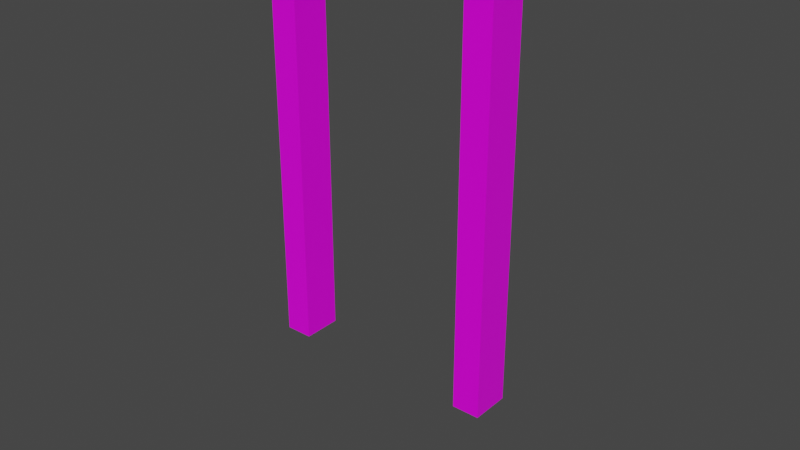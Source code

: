 # Source: door_frame.blend  (saved by Blender 3.3.6; exported with 4.5.12 LTS)
import bpy
from mathutils import Matrix  # noqa: F401  (used for matrix-valued properties, if any)

bpy.ops.wm.read_factory_settings(use_empty=True)
scene = bpy.context.scene
scene.name = 'Scene'

# ---- collections
col_collection = bpy.data.collections.new('Collection'); scene.collection.children.link(col_collection)

# ---- images (referenced by path relative to the original .blend; pixels are not part of the script)
import os
ASSET_DIR = os.environ.get("B2B_ASSET_DIR", "")  # directory of the original .blend (textures are referenced by path, not embedded)
HERE = os.path.dirname(os.path.abspath(__file__))  # packed textures are extracted next to this script under _unpacked/

def load_image(name, relpath, width, height, colorspace="sRGB"):
    """Load a texture the original file referenced (path relative to the .blend, or extracted next to this script)."""
    p = next((c for c in (os.path.join(HERE, relpath), os.path.join(ASSET_DIR, relpath)) if relpath and os.path.exists(c)), "")
    if p:
        img = bpy.data.images.load(p, check_existing=True)
        img.name = name
    else:  # same state as the original file: an image datablock whose file is absent (Cycles renders it pink)
        img = bpy.data.images.new(name, width, height)
        img.source = "FILE"
        img.filepath = "//" + (relpath or name)
    img.colorspace_settings.name = colorspace
    return img
img_textures_png = load_image('Textures.png', 'Textures.png', 1024, 1024, 'sRGB')

# ---- materials (node trees are filled in below, after node groups)
mat_material_001 = bpy.data.materials.new('Material.001')
mat_material_001.use_transparent_shadow = False
mat_material_001.diffuse_color = (1.0, 1.0, 1.0, 1.0)
mat_material_001.roughness = 0.364
mat_material_001.specular_intensity = 0.4145

# ---- material node trees
mat_material_001.use_nodes = True; mat_material_001.node_tree.nodes.clear()
_N = mat_material_001.node_tree.nodes; _L = mat_material_001.node_tree.links
n0 = _N.new('ShaderNodeBsdfPrincipled'); n0.name = 'Principled BSDF'; n0.location = (10, 300)
n0.distribution = 'GGX'
n0.subsurface_method = 'RANDOM_WALK_SKIN'
n0.inputs[2].default_value = 0.364
n0.inputs[3].default_value = 1.45
n0.inputs[13].default_value = 0.4145
n0.inputs[27].default_value = (0.0, 0.0, 0.0, 1.0)
n0.inputs[28].default_value = 1.0
n1 = _N.new('ShaderNodeOutputMaterial'); n1.name = 'Material Output'; n1.location = (300, 300)
n2 = _N.new('ShaderNodeNormalMap'); n2.name = 'Normal Map'; n2.location = (-300, -300)
n2.label = 'Normal/Map'
n2.inputs[0].default_value = 0.0
n3 = _N.new('ShaderNodeTexImage'); n3.name = 'Image Texture'; n3.location = (-300, 600)
n3.image = img_textures_png
_L.new(n0.outputs[0], n1.inputs[0])
_L.new(n2.outputs[0], n0.inputs[5])
_L.new(n3.outputs[0], n0.inputs[0])
n1.is_active_output = True

# ---- world
world_world = bpy.data.worlds.new('World'); scene.world = world_world
world_world.use_nodes = True; world_world.node_tree.nodes.clear()
_N = world_world.node_tree.nodes; _L = world_world.node_tree.links
n0 = _N.new('ShaderNodeOutputWorld'); n0.name = 'World Output'; n0.location = (300, 300)
n1 = _N.new('ShaderNodeBackground'); n1.name = 'Background'; n1.location = (10, 300)
n1.inputs[0].default_value = (0.05088, 0.05088, 0.05088, 1.0)
_L.new(n1.outputs[0], n0.inputs[0])
n0.is_active_output = True
world_world.color = (0.05088, 0.05088, 0.05088)
world_world.use_sun_shadow = False
world_world.sun_shadow_jitter_overblur = 0.0

# ---- meshes
me_mesh_183 = bpy.data.meshes.new('Mesh.183')
me_mesh_183.from_pydata([(1.248, 2.415, 0.1102), (1.248, 1.372e-07, 0.1102), (-0.09297, 2.415, 0.1102), (-0.09297, 1.795e-08, 0.1102), (1.092, 2.269, 0.1102), (1.092, 1.372e-07, 0.1102), (0.06281, 2.269, 0.1102), (0.06281, 1.795e-08, 0.1102), (1.248, 2.415, -0.1102), (1.248, 1.013e-07, -0.1102), (-0.09297, 2.415, -0.1102), (-0.09297, -1.795e-08, -0.1102), (1.092, 2.269, -0.1102), (1.092, 1.013e-07, -0.1102), (0.06281, 2.269, -0.1102), (0.06281, -1.795e-08, -0.1102), (1.248, 2.415, -9.454e-07), (1.248, 1.192e-07, -5.52e-07), (-0.09297, 2.415, -8.442e-07), (-0.09297, -7.344e-14, -4.507e-07), (1.092, 2.269, -9.099e-07), (1.092, 1.192e-07, -5.402e-07), (0.06281, 2.269, -8.322e-07), (0.06281, -7.535e-14, -4.625e-07)], [], [(17, 16, 0, 1), (16, 18, 2, 0), (18, 19, 3, 2), (1, 0, 4, 5), (0, 2, 6, 4), (2, 3, 7, 6), (6, 7, 23, 22), (5, 4, 20, 21), (4, 6, 22, 20), (17, 9, 8, 16), (16, 8, 10, 18), (18, 10, 11, 19), (9, 13, 12, 8), (8, 12, 14, 10), (10, 14, 15, 11), (14, 22, 23, 15), (13, 21, 20, 12), (12, 20, 22, 14), (7, 3, 19, 11, 15, 23), (1, 5, 21, 13, 9, 17)])
me_mesh_183.polygons.foreach_set('use_smooth', [True] * 20)
_k = set([(0, 1), (0, 2), (0, 16), (1, 5), (1, 17), (2, 3), (2, 18), (3, 7), (3, 19), (4, 5), (4, 6), (4, 20), (5, 21), (6, 7), (6, 22), (7, 23), (8, 9), (8, 10), (8, 16), (9, 13), (9, 17), (10, 11), (10, 18), (11, 15), (11, 19), (12, 13), (12, 14), (12, 20), (13, 21), (14, 15), (14, 22), (15, 23)])
me_mesh_183.attributes.new('sharp_edge', 'BOOLEAN', 'EDGE').data.foreach_set('value', [ (min(e.vertices), max(e.vertices)) in _k for e in me_mesh_183.edges])
_uv = me_mesh_183.uv_layers.new(name='map1')
_uv.uv.foreach_set('vector', [0.8459, 0.2466, 0.8459, 0.2466, 0.8459, 0.2466, 0.8459, 0.2466, 0.8459, 0.2466, 0.8459, 0.2466, 0.8459, 0.2466, 0.8459, 0.2466, 0.8459, 0.2466, 0.8459, 0.2466, 0.8459, 0.2466, 0.8459, 0.2466, 0.8459, 0.2466, 0.8459, 0.2466, 0.8459, 0.2466, 0.8459, 0.2466, 0.8459, 0.2466, 0.8459, 0.2466, 0.8459, 0.2466, 0.8459, 0.2466, 0.8459, 0.2466, 0.8459, 0.2466, 0.8459, 0.2466, 0.8459, 0.2466, 0.8459, 0.2466, 0.8459, 0.2466, 0.8459, 0.2466, 0.8459, 0.2466, 0.8459, 0.2466, 0.8459, 0.2466, 0.8459, 0.2466, 0.8459, 0.2466, 0.8459, 0.2466, 0.8459, 0.2466, 0.8459, 0.2466, 0.8459, 0.2466, 0.8459, 0.2466, 0.8459, 0.2466, 0.8459, 0.2466, 0.8459, 0.2466, 0.8459, 0.2466, 0.8459, 0.2466, 0.8459, 0.2466, 0.8459, 0.2466, 0.8459, 0.2466, 0.8459, 0.2466, 0.8459, 0.2466, 0.8459, 0.2466, 0.8459, 0.2466, 0.8459, 0.2466, 0.8459, 0.2466, 0.8459, 0.2466, 0.8459, 0.2466, 0.8459, 0.2466, 0.8459, 0.2466, 0.8459, 0.2466, 0.8459, 0.2466, 0.8459, 0.2466, 0.8459, 0.2466, 0.8459, 0.2466, 0.8459, 0.2466, 0.8459, 0.2466, 0.8459, 0.2466, 0.8459, 0.2466, 0.8459, 0.2466, 0.8459, 0.2466, 0.8459, 0.2466, 0.8459, 0.2466, 0.8459, 0.2466, 0.8459, 0.2466, 0.8459, 0.2466, 0.8459, 0.2466, 0.8459, 0.2466, 0.8459, 0.2466, 0.8459, 0.2466, 0.8459, 0.2466, 0.8459, 0.2466, 0.8459, 0.2466, 0.8459, 0.2466, 0.8459, 0.2466, 0.8459, 0.2466, 0.8459, 0.2466, 0.8459, 0.2466, 0.8459, 0.2466])
me_mesh_183.materials.append(mat_material_001)
me_mesh_183.update()
me_mesh_183.normals_split_custom_set([tuple(v) for v in zip(*[iter([1.0, 2.221e-07, -1.068e-13, 1.0, 2.221e-07, -1.068e-13, 1.0, 2.203e-07, -2.136e-13, 1.0, 2.203e-07, -2.136e-13, -3.557e-07, 1.0, 1.553e-06, -3.557e-07, 1.0, 1.553e-06, -3.557e-07, 1.0, 0.0, -3.557e-07, 1.0, 0.0, -1.0, -1.495e-07, 6.761e-08, -1.0, -1.495e-07, 6.761e-08, -1.0, -1.484e-07, 6.761e-08, -1.0, -1.484e-07, 6.761e-08, 8.168e-08, 1.638e-07, 1.0, 7.822e-08, 1.589e-07, 1.0, 7.801e-08, 1.586e-07, 1.0, 8.168e-08, 1.638e-07, 1.0, 7.822e-08, 1.589e-07, 1.0, 7.822e-08, 1.589e-07, 1.0, 7.801e-08, 1.586e-07, 1.0, 7.801e-08, 1.586e-07, 1.0, 7.822e-08, 1.589e-07, 1.0, 8.168e-08, 1.638e-07, 1.0, 8.168e-08, 1.638e-07, 1.0, 7.801e-08, 1.586e-07, 1.0, 1.0, -9.201e-07, -6.761e-08, 1.0, -9.201e-07, -6.761e-08, 1.0, -9.19e-07, -6.761e-08, 1.0, -9.19e-07, -6.761e-08, -1.0, -1.843e-07, 1.136e-13, -1.0, -1.843e-07, 1.136e-13, -1.0, -1.815e-07, 5.682e-14, -1.0, -1.815e-07, 5.682e-14, 2.317e-07, -1.0, 0.0, 2.317e-07, -1.0, 0.0, 2.317e-07, -1.0, 7.454e-08, 2.317e-07, -1.0, 7.454e-08, 1.0, 2.221e-07, -1.068e-13, 1.0, 2.24e-07, 0.0, 1.0, 2.24e-07, 0.0, 1.0, 2.221e-07, -1.068e-13, -3.557e-07, 1.0, 1.553e-06, -3.557e-07, 1.0, 3.106e-06, -3.557e-07, 1.0, 3.106e-06, -3.557e-07, 1.0, 1.553e-06, -1.0, -1.495e-07, 6.761e-08, -1.0, -1.505e-07, 6.761e-08, -1.0, -1.505e-07, 6.761e-08, -1.0, -1.495e-07, 6.761e-08, -7.658e-08, -1.638e-07, -1.0, -7.658e-08, -1.638e-07, -1.0, -7.608e-08, -1.586e-07, -1.0, -7.61e-08, -1.589e-07, -1.0, -7.61e-08, -1.589e-07, -1.0, -7.608e-08, -1.586e-07, -1.0, -1.188e-07, -1.586e-07, -1.0, -1.214e-07, -1.589e-07, -1.0, -1.214e-07, -1.589e-07, -1.0, -1.188e-07, -1.586e-07, -1.0, -1.634e-07, -1.638e-07, -1.0, -1.634e-07, -1.638e-07, -1.0, 1.0, -9.18e-07, -6.761e-08, 1.0, -9.19e-07, -6.761e-08, 1.0, -9.19e-07, -6.761e-08, 1.0, -9.18e-07, -6.761e-08, -1.0, -1.788e-07, 0.0, -1.0, -1.815e-07, 5.682e-14, -1.0, -1.815e-07, 5.682e-14, -1.0, -1.788e-07, 0.0, 2.317e-07, -1.0, 1.491e-07, 2.317e-07, -1.0, 7.454e-08, 2.317e-07, -1.0, 7.454e-08, 2.317e-07, -1.0, 1.491e-07, 0.0, -1.0, 1.629e-07, 0.0, -1.0, 1.629e-07, 0.0, -1.0, 1.629e-07, 0.0, -1.0, 1.629e-07, 0.0, -1.0, 1.629e-07, 0.0, -1.0, 1.629e-07, -9.701e-15, -1.0, 1.629e-07, -9.701e-15, -1.0, 1.629e-07, -9.701e-15, -1.0, 1.629e-07, -9.701e-15, -1.0, 1.629e-07, -9.701e-15, -1.0, 1.629e-07, -9.701e-15, -1.0, 1.629e-07])] * 3)])
arm_armature = bpy.data.armatures.new('Armature')  # bones are not reproduced

# ---- objects
ob_door_frame_001 = bpy.data.objects.new('door_frame_001', me_mesh_183)
ob_armature = bpy.data.objects.new('Armature', arm_armature)

# ---- transforms, parenting, visibility, modifiers, constraints
ob_door_frame_001.parent = ob_armature
ob_door_frame_001.matrix_parent_inverse = Matrix(((-0.01073, 0.0, -2.116, 4.98), (-0.0, 2.116, -0.0, -0.0319), (2.116, -0.0, -0.01073, -0.7388), (0.0, -0.0, 0.0, 1.0)))
ob_door_frame_001.location = (0.0, 0.0, 0.0)
ob_door_frame_001.rotation_euler = (1.571, -0.0, 0.0)
ob_door_frame_001.color = (0.8, 0.8, 0.8, 1.0)
_vg = ob_door_frame_001.vertex_groups.new(name='Bone')
_vg = ob_door_frame_001.vertex_groups.new(name='Bone.001')
for _i, _w in zip([0, 4, 8, 12, 16, 20], [0.5646, 0.9046, 0.5406, 0.9397, 0.5077, 0.9728]): _vg.add([_i], _w, 'REPLACE')
_vg = ob_door_frame_001.vertex_groups.new(name='Bone.002')
for _i, _w in zip([0, 1, 4, 5, 8, 9, 12, 13, 16, 17, 21], [0.4386, 0.9948, 0.08451, 0.9979, 0.4616, 0.9937, 0.05354, 0.9976, 0.4923, 0.998, 0.9991]): _vg.add([_i], _w, 'REPLACE')
_vg = ob_door_frame_001.vertex_groups.new(name='Bone.003')
for _i, _w in zip([2, 6, 10, 14, 18, 22], [0.5368, 0.9061, 0.5456, 0.8994, 0.5052, 0.9776]): _vg.add([_i], _w, 'REPLACE')
_vg = ob_door_frame_001.vertex_groups.new(name='Bone.004')
for _i, _w in zip([2, 3, 6, 7, 10, 11, 14, 15, 18, 19, 23], [0.465, 0.9975, 0.08385, 0.9932, 0.4566, 0.9987, 0.0897, 0.9953, 0.4947, 0.9991, 0.9982]): _vg.add([_i], _w, 'REPLACE')
_m = ob_door_frame_001.modifiers.new('Armature', 'ARMATURE')
_m.object = ob_armature
ob_armature.location = (0.3611, 0.01508, 2.352)
ob_armature.rotation_euler = (-0.0, 1.576, -0.0)
ob_armature.scale = (0.4726, 0.4726, 0.4726)
ob_armature.show_in_front = True

# ---- collection membership
col_collection.objects.link(ob_door_frame_001)
col_collection.objects.link(ob_armature)

# ---- scene / render settings (as saved in the file)
scene.frame_start = 1; scene.frame_end = 250; scene.frame_set(124)
scene.render.engine = 'BLENDER_EEVEE_NEXT'
scene.cycles.sampling_pattern = 'TABULATED_SOBOL'
scene.cycles.use_light_tree = False
scene.view_settings.view_transform = 'Filmic'
bpy.context.view_layer.update()

# ---- added for rendering (the .blend has no active camera and no usable light): camera, sun
cam_auto = bpy.data.cameras.new('AutoCamera')
cam_auto.lens = 50.0
cam_auto.sensor_width = 36.0
cam_auto.clip_end = 1000.0
ob_auto_camera = bpy.data.objects.new('AutoCamera', cam_auto)
scene.collection.objects.link(ob_auto_camera)
ob_auto_camera.location = (3.87533, -3.87759, 3.44492)
ob_auto_camera.rotation_euler = (1.09748, -7.21219e-08, 0.694738)
scene.camera = ob_auto_camera
light_auto_sun = bpy.data.lights.new('AutoSun', 'SUN')
light_auto_sun.energy = 3.0
light_auto_sun.angle = 0.0523599
ob_auto_sun = bpy.data.objects.new('AutoSun', light_auto_sun)
scene.collection.objects.link(ob_auto_sun)
ob_auto_sun.rotation_euler = (0.872665, 0.174533, 0.523599)
bpy.context.view_layer.update()
